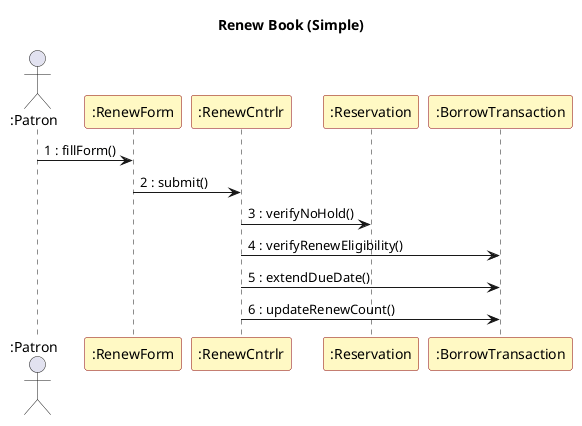

The diagram above was rendered by PlantUML. Its source (embedded in the PNG):
@startuml LMS_Sequence_Renew
title Renew Book (Simple)
skinparam sequence {
  ParticipantBackgroundColor #FFF9C4
  ParticipantBorderColor DarkRed
}
actor ":Patron" as P1
participant ":RenewForm" as RF
participant ":RenewCntrlr" as RC
participant ":Reservation" as Res
participant ":BorrowTransaction" as BT

P1 -> RF : 1 : fillForm()
RF -> RC : 2 : submit()
RC -> Res : 3 : verifyNoHold()
RC -> BT : 4 : verifyRenewEligibility()
RC -> BT : 5 : extendDueDate()
RC -> BT : 6 : updateRenewCount()
@enduml